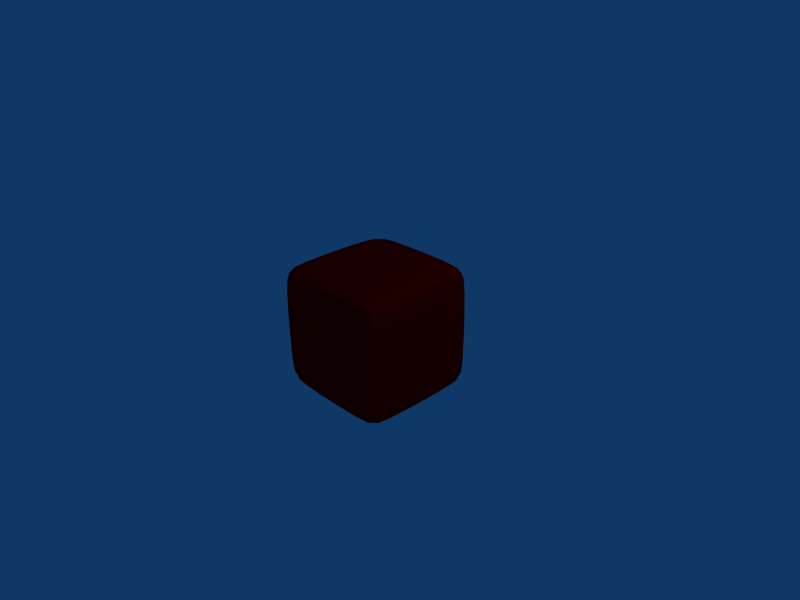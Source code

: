 # Source: block2.blend  (saved by Blender 2.45.0; exported with 4.5.12 LTS)
import bpy
from mathutils import Matrix  # noqa: F401  (used for matrix-valued properties, if any)

bpy.ops.wm.read_factory_settings(use_empty=True)
scene = bpy.context.scene
scene.name = 'Scene'

# ---- collections
col_collection_1 = bpy.data.collections.new('Collection 1'); scene.collection.children.link(col_collection_1)

# ---- materials (node trees are filled in below, after node groups)
mat_material = bpy.data.materials.new('Material')
mat_material.alpha_threshold = 0.0
mat_material.diffuse_color = (1.0, 0.0, 0.0, 1.0)
mat_material.roughness = 0.5
mat_material.line_color = (0.0, 0.0, 0.0, 1.0)

# ---- material node trees

# ---- world
world_world = bpy.data.worlds.new('World'); scene.world = world_world
world_world.color = (0.05656, 0.2208, 0.4)
world_world.use_sun_shadow = False
world_world.sun_shadow_jitter_overblur = 0.0
world_world.cycles.sampling_method = 'MANUAL'
world_world.cycles.sample_map_resolution = 256

# ---- cameras
cam_camera = bpy.data.cameras.new('Camera')
cam_camera.passepartout_alpha = 0.2
cam_camera.clip_end = 100.0
cam_camera.lens = 35.0
cam_camera.ortho_scale = 7.314
cam_camera.show_passepartout = False
cam_camera.show_safe_areas = True
cam_camera.dof.focus_distance = 0.0
cam_camera.dof.aperture_fstop = 128.0

# ---- lights
light_spot = bpy.data.lights.new('Spot', 'POINT')
light_spot.transmission_factor = 0.0
light_spot.cutoff_distance = 30.0
light_spot.energy = 100.0
light_spot.shadow_buffer_clip_start = 1.001
light_spot.shadow_soft_size = 1.0
light_spot.shadow_maximum_resolution = 0.006
light_spot.use_absolute_resolution = True
light_spot.cycles.use_multiple_importance_sampling = False

# ---- meshes
me_cube = bpy.data.meshes.new('Cube')
me_cube.from_pydata([(0.1944, 0.1944, -0.9231), (0.1944, -0.1944, -0.9231), (-0.1944, -0.1944, -0.9231), (-0.1944, 0.1944, -0.9231), (0.1944, 0.1944, 0.9231), (-0.1944, 0.1944, 0.9231), (-0.1944, -0.1944, 0.9231), (0.1944, -0.1944, 0.9231), (0.9231, 0.1944, -0.1944), (0.9231, 0.1944, 0.1944), (0.9231, -0.1944, 0.1944), (0.9231, -0.1944, -0.1944), (0.1944, -0.9231, -0.1944), (0.1944, -0.9231, 0.1944), (-0.1944, -0.9231, 0.1944), (-0.1944, -0.9231, -0.1944), (-0.9231, -0.1944, -0.1944), (-0.9231, -0.1944, 0.1944), (-0.9231, 0.1944, 0.1944), (-0.9231, 0.1944, -0.1944), (0.1944, 0.9231, 0.1944), (0.1944, 0.9231, -0.1944), (-0.1944, 0.9231, -0.1944), (-0.1944, 0.9231, 0.1944), (0.8633, 0.1991, -0.9178), (0.9178, 0.1991, -0.8633), (0.9178, -0.1991, -0.8633), (0.8633, -0.1991, -0.9178), (0.1991, -0.8633, -0.9178), (0.1991, -0.9178, -0.8633), (-0.1991, -0.9178, -0.8633), (-0.1991, -0.8633, -0.9178), (-0.8633, -0.1991, -0.9178), (-0.9178, -0.1991, -0.8633), (-0.9178, 0.1991, -0.8633), (-0.8633, 0.1991, -0.9178), (0.1991, 0.8633, -0.9178), (0.1991, 0.9178, -0.8633), (-0.1991, 0.9178, -0.8633), (-0.1991, 0.8633, -0.9178), (0.1991, 0.8633, 0.9178), (0.1991, 0.9178, 0.8633), (-0.1991, 0.9178, 0.8633), (-0.1991, 0.8633, 0.9178), (-0.8633, 0.1991, 0.9178), (-0.8633, -0.1991, 0.9178), (-0.9178, -0.1991, 0.8633), (-0.9178, 0.1991, 0.8633), (-0.1991, -0.8633, 0.9178), (0.1991, -0.8633, 0.9178), (0.1991, -0.9178, 0.8633), (-0.1991, -0.9178, 0.8633), (0.8633, 0.1991, 0.9178), (0.9178, 0.1991, 0.8633), (0.9178, -0.1991, 0.8633), (0.8633, -0.1991, 0.9178), (0.9178, 0.8633, -0.1991), (0.9178, 0.8633, 0.1991), (0.8633, 0.9178, 0.1991), (0.8633, 0.9178, -0.1991), (0.9178, -0.8633, 0.1991), (0.9178, -0.8633, -0.1991), (0.8633, -0.9178, -0.1991), (0.8633, -0.9178, 0.1991), (-0.8633, -0.9178, 0.1991), (-0.8633, -0.9178, -0.1991), (-0.9178, -0.8633, -0.1991), (-0.9178, -0.8633, 0.1991), (-0.9178, 0.8633, 0.1991), (-0.9178, 0.8633, -0.1991), (-0.8633, 0.9178, -0.1991), (-0.8633, 0.9178, 0.1991), (0.8488, 0.8488, -0.8488), (0.8488, -0.8488, -0.8488), (-0.8488, -0.8488, -0.8488), (-0.8488, 0.8488, -0.8488), (0.8488, 0.8488, 0.8488), (-0.8488, 0.8488, 0.8488), (-0.8488, -0.8488, 0.8488), (0.8488, -0.8488, 0.8488), (0.5346, 0.1975, -0.9478), (0.7512, 0.1989, -0.9448), (0.7512, -0.1989, -0.9448), (0.5346, -0.1975, -0.9478), (0.1975, -0.5346, -0.9478), (0.1989, -0.7512, -0.9448), (-0.1989, -0.7512, -0.9448), (-0.1975, -0.5346, -0.9478), (-0.5346, -0.1975, -0.9478), (-0.7512, -0.1989, -0.9448), (-0.7512, 0.1989, -0.9448), (-0.5346, 0.1975, -0.9478), (0.1975, 0.5346, -0.9478), (0.1989, 0.7512, -0.9448), (-0.1989, 0.7512, -0.9448), (-0.1975, 0.5346, -0.9478), (0.1975, 0.5346, 0.9478), (0.1989, 0.7512, 0.9448), (-0.1989, 0.7512, 0.9448), (-0.1975, 0.5346, 0.9478), (-0.5346, 0.1975, 0.9478), (-0.7512, 0.1989, 0.9448), (-0.7512, -0.1989, 0.9448), (-0.5346, -0.1975, 0.9478), (-0.1975, -0.5346, 0.9478), (-0.1989, -0.7512, 0.9448), (0.1989, -0.7512, 0.9448), (0.1975, -0.5346, 0.9478), (0.5346, 0.1975, 0.9478), (0.7512, 0.1989, 0.9448), (0.7512, -0.1989, 0.9448), (0.5346, -0.1975, 0.9478), (0.9478, 0.5346, -0.1975), (0.9448, 0.7512, -0.1989), (0.9448, 0.7512, 0.1989), (0.9478, 0.5346, 0.1975), (0.9478, 0.1975, 0.5346), (0.9448, 0.1989, 0.7512), (0.9448, -0.1989, 0.7512), (0.9478, -0.1975, 0.5346), (0.9478, -0.5346, 0.1975), (0.9448, -0.7512, 0.1989), (0.9448, -0.7512, -0.1989), (0.9478, -0.5346, -0.1975), (0.9478, 0.1975, -0.5346), (0.9448, 0.1989, -0.7512), (0.9448, -0.1989, -0.7512), (0.9478, -0.1975, -0.5346), (0.5346, -0.9478, -0.1975), (0.7512, -0.9448, -0.1989), (0.7512, -0.9448, 0.1989), (0.5346, -0.9478, 0.1975), (0.1975, -0.9478, 0.5346), (0.1989, -0.9448, 0.7512), (-0.1989, -0.9448, 0.7512), (-0.1975, -0.9478, 0.5346), (-0.5346, -0.9478, 0.1975), (-0.7512, -0.9448, 0.1989), (-0.7512, -0.9448, -0.1989), (-0.5346, -0.9478, -0.1975), (0.1975, -0.9478, -0.5346), (0.1989, -0.9448, -0.7512), (-0.1989, -0.9448, -0.7512), (-0.1975, -0.9478, -0.5346), (-0.9478, -0.5346, -0.1975), (-0.9448, -0.7512, -0.1989), (-0.9448, -0.7512, 0.1989), (-0.9478, -0.5346, 0.1975), (-0.9478, -0.1975, 0.5346), (-0.9448, -0.1989, 0.7512), (-0.9448, 0.1989, 0.7512), (-0.9478, 0.1975, 0.5346), (-0.9478, 0.5346, 0.1975), (-0.9448, 0.7512, 0.1989), (-0.9448, 0.7512, -0.1989), (-0.9478, 0.5346, -0.1975), (-0.9478, -0.1975, -0.5346), (-0.9448, -0.1989, -0.7512), (-0.9448, 0.1989, -0.7512), (-0.9478, 0.1975, -0.5346), (0.5346, 0.9478, 0.1975), (0.7512, 0.9448, 0.1989), (0.7512, 0.9448, -0.1989), (0.5346, 0.9478, -0.1975), (0.1975, 0.9478, -0.5346), (0.1989, 0.9448, -0.7512), (-0.1989, 0.9448, -0.7512), (-0.1975, 0.9478, -0.5346), (-0.5346, 0.9478, -0.1975), (-0.7512, 0.9448, -0.1989), (-0.7512, 0.9448, 0.1989), (-0.5346, 0.9478, 0.1975), (0.1975, 0.9478, 0.5346), (0.1989, 0.9448, 0.7512), (-0.1989, 0.9448, 0.7512), (-0.1975, 0.9478, 0.5346), (0.8603, 0.536, -0.9117), (0.8542, 0.7469, -0.8951), (0.8951, 0.7469, -0.8542), (0.9117, 0.536, -0.8603), (0.9117, -0.536, -0.8603), (0.8603, -0.536, -0.9117), (0.8542, -0.7469, -0.8951), (0.8951, -0.7469, -0.8542), (0.536, -0.8603, -0.9117), (0.7469, -0.8542, -0.8951), (0.7469, -0.8951, -0.8542), (0.536, -0.9117, -0.8603), (-0.536, -0.9117, -0.8603), (-0.536, -0.8603, -0.9117), (-0.7469, -0.8542, -0.8951), (-0.7469, -0.8951, -0.8542), (-0.8603, -0.536, -0.9117), (-0.8542, -0.7469, -0.8951), (-0.8951, -0.7469, -0.8542), (-0.9117, -0.536, -0.8603), (-0.9117, 0.536, -0.8603), (-0.8603, 0.536, -0.9117), (-0.8542, 0.7469, -0.8951), (-0.8951, 0.7469, -0.8542), (0.536, 0.8603, -0.9117), (0.7469, 0.8542, -0.8951), (0.7469, 0.8951, -0.8542), (0.536, 0.9117, -0.8603), (-0.536, 0.9117, -0.8603), (-0.536, 0.8603, -0.9117), (-0.7469, 0.8542, -0.8951), (-0.7469, 0.8951, -0.8542), (0.536, 0.8603, 0.9117), (0.7469, 0.8542, 0.8951), (0.7469, 0.8951, 0.8542), (0.536, 0.9117, 0.8603), (-0.536, 0.9117, 0.8603), (-0.536, 0.8603, 0.9117), (-0.7469, 0.8542, 0.8951), (-0.7469, 0.8951, 0.8542), (-0.8603, -0.536, 0.9117), (-0.8542, -0.7469, 0.8951), (-0.8951, -0.7469, 0.8542), (-0.9117, -0.536, 0.8603), (-0.8603, 0.536, 0.9117), (-0.8542, 0.7469, 0.8951), (-0.8951, 0.7469, 0.8542), (-0.9117, 0.536, 0.8603), (0.536, -0.8603, 0.9117), (0.7469, -0.8542, 0.8951), (0.7469, -0.8951, 0.8542), (0.536, -0.9117, 0.8603), (-0.536, -0.8603, 0.9117), (-0.7469, -0.8542, 0.8951), (-0.7469, -0.8951, 0.8542), (-0.536, -0.9117, 0.8603), (0.8603, 0.536, 0.9117), (0.8542, 0.7469, 0.8951), (0.8951, 0.7469, 0.8542), (0.9117, 0.536, 0.8603), (0.9117, -0.536, 0.8603), (0.8603, -0.536, 0.9117), (0.8542, -0.7469, 0.8951), (0.8951, -0.7469, 0.8542), (0.9117, 0.8603, 0.536), (0.8951, 0.8542, 0.7469), (0.8542, 0.8951, 0.7469), (0.8603, 0.9117, 0.536), (0.9117, 0.8603, -0.536), (0.8603, 0.9117, -0.536), (0.8542, 0.8951, -0.7469), (0.8951, 0.8542, -0.7469), (0.9117, -0.8603, -0.536), (0.8603, -0.9117, -0.536), (0.8542, -0.8951, -0.7469), (0.8951, -0.8542, -0.7469), (0.9117, -0.8603, 0.536), (0.8951, -0.8542, 0.7469), (0.8542, -0.8951, 0.7469), (0.8603, -0.9117, 0.536), (-0.8603, -0.9117, -0.536), (-0.9117, -0.8603, -0.536), (-0.8951, -0.8542, -0.7469), (-0.8542, -0.8951, -0.7469), (-0.8603, -0.9117, 0.536), (-0.8542, -0.8951, 0.7469), (-0.8951, -0.8542, 0.7469), (-0.9117, -0.8603, 0.536), (-0.9117, 0.8603, -0.536), (-0.8951, 0.8542, -0.7469), (-0.8542, 0.8951, -0.7469), (-0.8603, 0.9117, -0.536), (-0.9117, 0.8603, 0.536), (-0.8603, 0.9117, 0.536), (-0.8542, 0.8951, 0.7469), (-0.8951, 0.8542, 0.7469), (0.5361, 0.5361, -0.9517), (0.7504, 0.5363, -0.9396), (0.7485, 0.7485, -0.9241), (0.5363, 0.7504, -0.9396), (0.5361, -0.5361, -0.9517), (0.7504, -0.5363, -0.9396), (0.7485, -0.7485, -0.9241), (0.5363, -0.7504, -0.9396), (-0.5361, -0.5361, -0.9517), (-0.5363, -0.7504, -0.9396), (-0.7485, -0.7485, -0.9241), (-0.7504, -0.5363, -0.9396), (-0.5361, 0.5361, -0.9517), (-0.5363, 0.7504, -0.9396), (-0.7485, 0.7485, -0.9241), (-0.7504, 0.5363, -0.9396), (0.5361, 0.5361, 0.9517), (0.5363, 0.7504, 0.9396), (0.7485, 0.7485, 0.9241), (0.7504, 0.5363, 0.9396), (-0.5361, 0.5361, 0.9517), (-0.7504, 0.5363, 0.9396), (-0.7485, 0.7485, 0.9241), (-0.5363, 0.7504, 0.9396), (-0.5361, -0.5361, 0.9517), (-0.7504, -0.5363, 0.9396), (-0.7485, -0.7485, 0.9241), (-0.5363, -0.7504, 0.9396), (0.5361, -0.5361, 0.9517), (0.5363, -0.7504, 0.9396), (0.7485, -0.7485, 0.9241), (0.7504, -0.5363, 0.9396), (0.9517, 0.5361, -0.5361), (0.9396, 0.7504, -0.5363), (0.9241, 0.7485, -0.7485), (0.9396, 0.5363, -0.7504), (0.9517, 0.5361, 0.5361), (0.9396, 0.5363, 0.7504), (0.9241, 0.7485, 0.7485), (0.9396, 0.7504, 0.5363), (0.9517, -0.5361, 0.5361), (0.9396, -0.5363, 0.7504), (0.9241, -0.7485, 0.7485), (0.9396, -0.7504, 0.5363), (0.9517, -0.5361, -0.5361), (0.9396, -0.7504, -0.5363), (0.9241, -0.7485, -0.7485), (0.9396, -0.5363, -0.7504), (0.5361, -0.9517, -0.5361), (0.5363, -0.9396, -0.7504), (0.7485, -0.9241, -0.7485), (0.7504, -0.9396, -0.5363), (0.5361, -0.9517, 0.5361), (0.7504, -0.9396, 0.5363), (0.7485, -0.9241, 0.7485), (0.5363, -0.9396, 0.7504), (-0.5361, -0.9517, 0.5361), (-0.5363, -0.9396, 0.7504), (-0.7485, -0.9241, 0.7485), (-0.7504, -0.9396, 0.5363), (-0.5361, -0.9517, -0.5361), (-0.7504, -0.9396, -0.5363), (-0.7485, -0.9241, -0.7485), (-0.5363, -0.9396, -0.7504), (-0.9517, -0.5361, -0.5361), (-0.9396, -0.5363, -0.7504), (-0.9241, -0.7485, -0.7485), (-0.9396, -0.7504, -0.5363), (-0.9517, -0.5361, 0.5361), (-0.9396, -0.7504, 0.5363), (-0.9241, -0.7485, 0.7485), (-0.9396, -0.5363, 0.7504), (-0.9517, 0.5361, 0.5361), (-0.9396, 0.7504, 0.5363), (-0.9241, 0.7485, 0.7485), (-0.9396, 0.5363, 0.7504), (-0.9517, 0.5361, -0.5361), (-0.9396, 0.5363, -0.7504), (-0.9241, 0.7485, -0.7485), (-0.9396, 0.7504, -0.5363), (0.5361, 0.9517, 0.5361), (0.7504, 0.9396, 0.5363), (0.7485, 0.9241, 0.7485), (0.5363, 0.9396, 0.7504), (0.5361, 0.9517, -0.5361), (0.5363, 0.9396, -0.7504), (0.7485, 0.9241, -0.7485), (0.7504, 0.9396, -0.5363), (-0.5361, 0.9517, -0.5361), (-0.7504, 0.9396, -0.5363), (-0.7485, 0.9241, -0.7485), (-0.5363, 0.9396, -0.7504), (-0.5361, 0.9517, 0.5361), (-0.5363, 0.9396, 0.7504), (-0.7485, 0.9241, 0.7485), (-0.7504, 0.9396, 0.5363)], [], [(0, 1, 2, 3), (4, 5, 6, 7), (8, 9, 10, 11), (12, 13, 14, 15), (16, 17, 18, 19), (20, 21, 22, 23), (24, 25, 26, 27), (28, 29, 30, 31), (32, 33, 34, 35), (36, 39, 38, 37), (40, 41, 42, 43), (44, 47, 46, 45), (48, 51, 50, 49), (52, 55, 54, 53), (56, 59, 58, 57), (60, 63, 62, 61), (64, 67, 66, 65), (68, 71, 70, 69), (80, 81, 82, 83), (84, 85, 86, 87), (88, 89, 90, 91), (92, 95, 94, 93), (96, 97, 98, 99), (100, 101, 102, 103), (104, 105, 106, 107), (108, 111, 110, 109), (112, 113, 114, 115), (116, 117, 118, 119), (120, 121, 122, 123), (124, 127, 126, 125), (128, 129, 130, 131), (132, 133, 134, 135), (136, 137, 138, 139), (140, 143, 142, 141), (144, 145, 146, 147), (148, 149, 150, 151), (152, 153, 154, 155), (156, 159, 158, 157), (160, 161, 162, 163), (164, 165, 166, 167), (168, 169, 170, 171), (172, 175, 174, 173), (176, 177, 178, 179), (180, 183, 182, 181), (184, 185, 186, 187), (188, 191, 190, 189), (192, 193, 194, 195), (196, 199, 198, 197), (200, 203, 202, 201), (204, 205, 206, 207), (208, 209, 210, 211), (212, 215, 214, 213), (216, 219, 218, 217), (220, 221, 222, 223), (224, 227, 226, 225), (228, 229, 230, 231), (232, 235, 234, 233), (236, 237, 238, 239), (240, 243, 242, 241), (244, 247, 246, 245), (248, 249, 250, 251), (252, 253, 254, 255), (256, 257, 258, 259), (260, 261, 262, 263), (264, 267, 266, 265), (268, 271, 270, 269), (272, 275, 274, 273), (276, 277, 278, 279), (280, 281, 282, 283), (284, 287, 286, 285), (288, 291, 290, 289), (292, 295, 294, 293), (296, 297, 298, 299), (300, 301, 302, 303), (304, 307, 306, 305), (308, 311, 310, 309), (312, 313, 314, 315), (316, 317, 318, 319), (320, 321, 322, 323), (324, 325, 326, 327), (328, 329, 330, 331), (332, 333, 334, 335), (336, 337, 338, 339), (340, 341, 342, 343), (344, 347, 346, 345), (348, 351, 350, 349), (352, 355, 354, 353), (356, 359, 358, 357), (360, 363, 362, 361), (364, 367, 366, 365), (1, 0, 80, 83), (2, 1, 84, 87), (3, 2, 88, 91), (92, 0, 3, 95), (5, 4, 96, 99), (6, 5, 100, 103), (7, 6, 104, 107), (7, 111, 108, 4), (9, 8, 112, 115), (10, 9, 116, 119), (11, 10, 120, 123), (11, 127, 124, 8), (13, 12, 128, 131), (14, 13, 132, 135), (15, 14, 136, 139), (15, 143, 140, 12), (17, 16, 144, 147), (18, 17, 148, 151), (19, 18, 152, 155), (19, 159, 156, 16), (21, 20, 160, 163), (22, 21, 164, 167), (23, 22, 168, 171), (23, 175, 172, 20), (24, 176, 179, 25), (25, 125, 126, 26), (26, 180, 181, 27), (24, 27, 82, 81), (28, 184, 187, 29), (29, 141, 142, 30), (30, 188, 189, 31), (28, 31, 86, 85), (32, 192, 195, 33), (33, 157, 158, 34), (34, 196, 197, 35), (32, 35, 90, 89), (36, 37, 203, 200), (37, 38, 166, 165), (38, 39, 205, 204), (36, 93, 94, 39), (40, 208, 211, 41), (41, 173, 174, 42), (42, 212, 213, 43), (40, 43, 98, 97), (44, 45, 102, 101), (45, 46, 219, 216), (46, 47, 150, 149), (44, 220, 223, 47), (48, 49, 106, 105), (49, 50, 227, 224), (50, 51, 134, 133), (48, 228, 231, 51), (52, 53, 235, 232), (53, 54, 118, 117), (54, 55, 237, 236), (52, 109, 110, 55), (56, 57, 114, 113), (57, 58, 243, 240), (58, 59, 162, 161), (56, 244, 245, 59), (60, 61, 122, 121), (61, 62, 249, 248), (62, 63, 130, 129), (60, 252, 255, 63), (64, 65, 138, 137), (65, 66, 257, 256), (66, 67, 146, 145), (64, 260, 263, 67), (68, 69, 154, 153), (69, 70, 267, 264), (70, 71, 170, 169), (68, 268, 269, 71), (72, 201, 202), (72, 246, 247), (72, 178, 177), (73, 186, 185), (73, 251, 250), (73, 182, 183), (74, 194, 193), (74, 259, 258), (74, 190, 191), (75, 198, 199), (75, 265, 266), (75, 207, 206), (76, 233, 234), (76, 241, 242), (76, 210, 209), (77, 214, 215), (77, 270, 271), (77, 222, 221), (78, 230, 229), (78, 262, 261), (78, 217, 218), (79, 239, 238), (79, 254, 253), (79, 225, 226), (80, 272, 273, 81), (82, 277, 276, 83), (84, 276, 279, 85), (86, 281, 280, 87), (88, 280, 283, 89), (90, 287, 284, 91), (92, 93, 275, 272), (94, 95, 284, 285), (96, 288, 289, 97), (98, 295, 292, 99), (100, 292, 293, 101), (102, 297, 296, 103), (104, 296, 299, 105), (106, 301, 300, 107), (108, 109, 291, 288), (110, 111, 300, 303), (112, 304, 305, 113), (114, 311, 308, 115), (116, 308, 309, 117), (118, 313, 312, 119), (120, 312, 315, 121), (122, 317, 316, 123), (124, 125, 307, 304), (126, 127, 316, 319), (128, 320, 323, 129), (130, 325, 324, 131), (132, 324, 327, 133), (134, 329, 328, 135), (136, 328, 331, 137), (138, 333, 332, 139), (140, 141, 321, 320), (142, 143, 332, 335), (144, 336, 339, 145), (146, 341, 340, 147), (148, 340, 343, 149), (150, 347, 344, 151), (152, 344, 345, 153), (154, 351, 348, 155), (156, 157, 337, 336), (158, 159, 348, 349), (160, 352, 353, 161), (162, 359, 356, 163), (164, 356, 357, 165), (166, 363, 360, 167), (168, 360, 361, 169), (170, 367, 364, 171), (172, 173, 355, 352), (174, 175, 364, 365), (176, 273, 274, 177), (178, 306, 307, 179), (181, 182, 278, 277), (180, 319, 318, 183), (184, 279, 278, 185), (186, 322, 321, 187), (189, 190, 282, 281), (188, 335, 334, 191), (192, 283, 282, 193), (194, 338, 337, 195), (197, 198, 286, 287), (196, 349, 350, 199), (200, 201, 274, 275), (202, 203, 357, 358), (205, 285, 286, 206), (204, 207, 362, 363), (208, 289, 290, 209), (210, 354, 355, 211), (213, 214, 294, 295), (212, 365, 366, 215), (216, 217, 298, 297), (218, 219, 343, 342), (220, 293, 294, 221), (222, 346, 347, 223), (224, 225, 302, 301), (226, 227, 327, 326), (228, 299, 298, 229), (230, 330, 329, 231), (232, 233, 290, 291), (234, 235, 309, 310), (237, 303, 302, 238), (236, 239, 314, 313), (240, 241, 310, 311), (242, 243, 353, 354), (245, 246, 358, 359), (244, 305, 306, 247), (249, 323, 322, 250), (248, 251, 318, 317), (252, 315, 314, 253), (254, 326, 325, 255), (257, 339, 338, 258), (256, 259, 334, 333), (260, 331, 330, 261), (262, 342, 341, 263), (264, 265, 350, 351), (266, 267, 361, 362), (269, 270, 366, 367), (268, 345, 346, 271), (0, 92, 272, 80), (1, 83, 276, 84), (2, 87, 280, 88), (3, 91, 284, 95), (4, 108, 288, 96), (5, 99, 292, 100), (6, 103, 296, 104), (7, 107, 300, 111), (8, 124, 304, 112), (9, 115, 308, 116), (10, 119, 312, 120), (11, 123, 316, 127), (12, 140, 320, 128), (13, 131, 324, 132), (14, 135, 328, 136), (15, 139, 332, 143), (16, 156, 336, 144), (17, 147, 340, 148), (18, 151, 344, 152), (19, 155, 348, 159), (20, 172, 352, 160), (21, 163, 356, 164), (22, 167, 360, 168), (23, 171, 364, 175), (24, 81, 273, 176), (25, 179, 307, 125), (26, 126, 319, 180), (27, 181, 277, 82), (28, 85, 279, 184), (29, 187, 321, 141), (30, 142, 335, 188), (31, 189, 281, 86), (32, 89, 283, 192), (33, 195, 337, 157), (34, 158, 349, 196), (35, 197, 287, 90), (36, 200, 275, 93), (37, 165, 357, 203), (38, 204, 363, 166), (39, 94, 285, 205), (40, 97, 289, 208), (41, 211, 355, 173), (42, 174, 365, 212), (43, 213, 295, 98), (44, 101, 293, 220), (45, 216, 297, 102), (46, 149, 343, 219), (47, 223, 347, 150), (48, 105, 299, 228), (49, 224, 301, 106), (50, 133, 327, 227), (51, 231, 329, 134), (52, 232, 291, 109), (53, 117, 309, 235), (54, 236, 313, 118), (55, 110, 303, 237), (56, 113, 305, 244), (57, 240, 311, 114), (58, 161, 353, 243), (59, 245, 359, 162), (60, 121, 315, 252), (61, 248, 317, 122), (62, 129, 323, 249), (63, 255, 325, 130), (64, 137, 331, 260), (65, 256, 333, 138), (66, 145, 339, 257), (67, 263, 341, 146), (68, 153, 345, 268), (69, 264, 351, 154), (70, 169, 361, 267), (71, 269, 367, 170), (72, 177, 274, 201), (72, 202, 358, 246), (72, 247, 306, 178), (73, 185, 278, 182), (73, 250, 322, 186), (73, 183, 318, 251), (74, 193, 282, 190), (74, 258, 338, 194), (74, 191, 334, 259), (75, 206, 286, 198), (75, 199, 350, 265), (75, 266, 362, 207), (76, 209, 290, 233), (76, 234, 310, 241), (76, 242, 354, 210), (77, 221, 294, 214), (77, 215, 366, 270), (77, 271, 346, 222), (78, 229, 298, 217), (78, 261, 330, 230), (78, 218, 342, 262), (79, 238, 302, 225), (79, 253, 314, 239), (79, 226, 326, 254)])
me_cube.materials.append(mat_material)
me_cube.use_remesh_preserve_volume = False
me_cube.use_remesh_preserve_attributes = False
me_cube.use_mirror_vertex_groups = False
me_cube.update()

# ---- objects
ob_cube = bpy.data.objects.new('Cube', me_cube)
ob_lamp = bpy.data.objects.new('Lamp', light_spot)
ob_camera = bpy.data.objects.new('Camera', cam_camera)

# ---- transforms, parenting, visibility, modifiers, constraints
ob_cube.location = (0.0, 0.0, 0.0)
ob_cube.lock_rotations_4d = False
ob_cube.empty_display_type = 'ARROWS'
ob_cube.color = (0.0, 0.0, 0.0, 1.0)
ob_cube.lineart.crease_threshold = 0.0
ob_lamp.location = (4.076, 1.005, 5.904)
ob_lamp.rotation_euler = (0.6503, 0.05522, 1.866)
ob_lamp.lock_rotations_4d = False
ob_lamp.empty_display_type = 'ARROWS'
ob_lamp.color = (0.0, 0.0, 0.0, 0.0)
ob_lamp.lineart.crease_threshold = 0.0
ob_camera.location = (7.481, -6.508, 5.344)
ob_camera.rotation_euler = (1.109, 0.01082, 0.8149)
ob_camera.lock_rotations_4d = False
ob_camera.empty_display_type = 'ARROWS'
ob_camera.color = (0.0, 0.0, 0.0, 0.0)
ob_camera.display_type = 'WIRE'
ob_camera.lineart.crease_threshold = 0.0

# ---- collection membership
col_collection_1.objects.link(ob_cube)
col_collection_1.objects.link(ob_lamp)
col_collection_1.objects.link(ob_camera)

# ---- scene / render settings (as saved in the file)
scene.camera = ob_camera
scene.frame_start = 1; scene.frame_end = 250; scene.frame_set(1)
scene.render.engine = 'BLENDER_EEVEE_NEXT'
scene.render.image_settings.file_format = 'JPEG'
scene.render.image_settings.color_mode = 'RGB'
scene.render.image_settings.compression = 90
scene.render.resolution_x = 800
scene.render.resolution_y = 600
scene.render.pixel_aspect_x = 100.0
scene.render.pixel_aspect_y = 100.0
scene.render.fps = 25
scene.render.dither_intensity = 0.0
scene.render.use_compositing = False
scene.render.use_sequencer = False
scene.render.bake_margin = 2
scene.render.bake_bias = 0.0
scene.render.use_stamp_time = False
scene.render.use_stamp_date = False
scene.render.use_stamp_frame = False
scene.render.use_stamp_camera = False
scene.render.use_stamp_scene = False
scene.render.use_stamp_filename = False
scene.render.use_stamp_render_time = False
scene.render.stamp_font_size = 0
scene.cycles.use_denoising = False
scene.cycles.samples = 10
scene.cycles.sampling_pattern = 'TABULATED_SOBOL'
scene.cycles.light_sampling_threshold = 0.0
scene.cycles.use_adaptive_sampling = False
scene.cycles.use_light_tree = False
scene.cycles.blur_glossy = 0.0
scene.cycles.volume_bounces = 1
scene.cycles.pixel_filter_type = 'GAUSSIAN'
scene.cycles.sample_clamp_indirect = 0.0
scene.view_settings.view_transform = 'Raw'
bpy.context.view_layer.update()
